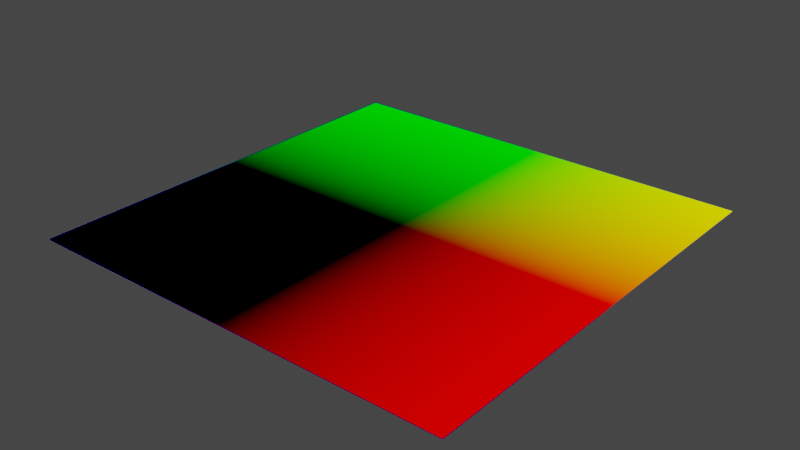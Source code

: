 # Source: road_cone.blend  (saved by Blender 2.83.20; exported with 4.5.12 LTS)
import bpy
from mathutils import Matrix  # noqa: F401  (used for matrix-valued properties, if any)

bpy.ops.wm.read_factory_settings(use_empty=True)
scene = bpy.context.scene
scene.name = 'Scene'

# ---- collections
col_collection = bpy.data.collections.new('Collection'); scene.collection.children.link(col_collection)

# ---- materials (node trees are filled in below, after node groups)
mat_cone = bpy.data.materials.new('cone')
mat_cone.displacement_method = 'BOTH'

# ---- material node trees
mat_cone.use_nodes = True; mat_cone.node_tree.nodes.clear()
_N = mat_cone.node_tree.nodes; _L = mat_cone.node_tree.links
n0 = _N.new('ShaderNodeOutputMaterial'); n0.name = 'Material Output'; n0.location = (300, 300)
n1 = _N.new('ShaderNodeEmission'); n1.name = 'Emission Viewer'; n1.location = (300, 340)
n1.label = 'Viewer'
n1.hide = True
n2 = _N.new('ShaderNodeTexCoord'); n2.name = 'Texture Coordinate'; n2.location = (-760, 242)
n3 = _N.new('ShaderNodeBsdfPrincipled'); n3.name = 'Principled BSDF'; n3.location = (-100, 197)
n3.distribution = 'GGX'
n3.subsurface_method = 'BURLEY'
n3.inputs[3].default_value = 1.45
n3.inputs[27].default_value = (0.0, 0.0, 0.0, 1.0)
n3.inputs[28].default_value = 1.0
_L.new(n1.outputs[0], n0.inputs[0])
_L.new(n2.outputs[3], n1.inputs[0])
n0.is_active_output = True

# ---- world
world_world = bpy.data.worlds.new('World'); scene.world = world_world
world_world.use_nodes = True; world_world.node_tree.nodes.clear()
_N = world_world.node_tree.nodes; _L = world_world.node_tree.links
n0 = _N.new('ShaderNodeOutputWorld'); n0.name = 'World Output'; n0.location = (300, 300)
n1 = _N.new('ShaderNodeBackground'); n1.name = 'Background'; n1.location = (10, 300)
n1.inputs[0].default_value = (0.05088, 0.05088, 0.05088, 1.0)
_L.new(n1.outputs[0], n0.inputs[0])
n0.is_active_output = True
world_world.color = (0.05088, 0.05088, 0.05088)
world_world.use_sun_shadow = False
world_world.sun_shadow_jitter_overblur = 0.0

# ---- meshes
me_plane = bpy.data.meshes.new('Plane')
me_plane.from_pydata([(-1.0, -1.0, 0.0), (1.0, -1.0, 0.0), (-1.0, 1.0, 0.0), (1.0, 1.0, 0.0)], [], [(0, 1, 3, 2)])
_uv = me_plane.uv_layers.new(name='UVMap')
_uv.uv.foreach_set('vector', [0.0, 0.0, 1.0, 0.0, 1.0, 1.0, 0.0, 1.0])
me_plane.materials.append(mat_cone)
me_plane.use_remesh_fix_poles = True
me_plane.use_remesh_preserve_attributes = False
me_plane.use_mirror_vertex_groups = False
me_plane.update()

# ---- objects
ob_plane = bpy.data.objects.new('Plane', me_plane)

# ---- transforms, parenting, visibility, modifiers, constraints
ob_plane.location = (0.0, 0.0, 0.0)
ob_plane.lineart.crease_threshold = 0.0
ob_plane.cycles.use_adaptive_subdivision = True
_m = ob_plane.modifiers.new('Subdivision', 'SUBSURF')
_m.uv_smooth = 'PRESERVE_CORNERS'
_m.subdivision_type = 'SIMPLE'

# ---- collection membership
col_collection.objects.link(ob_plane)

# ---- scene / render settings (as saved in the file)
scene.frame_start = 1; scene.frame_end = 250; scene.frame_set(1)
scene.render.engine = 'CYCLES'
scene.cycles.feature_set = 'EXPERIMENTAL'
scene.cycles.use_denoising = False
scene.cycles.samples = 128
scene.cycles.sampling_pattern = 'TABULATED_SOBOL'
scene.cycles.use_adaptive_sampling = False
scene.cycles.use_light_tree = False
scene.eevee.use_gtao = True
scene.eevee.use_raytracing = True
scene.view_settings.view_transform = 'Filmic'
bpy.context.view_layer.update()

# ---- added for rendering (the .blend has no active camera): camera
cam_auto = bpy.data.cameras.new('AutoCamera')
cam_auto.lens = 50.0
cam_auto.sensor_width = 36.0
cam_auto.clip_end = 1000.0
ob_auto_camera = bpy.data.objects.new('AutoCamera', cam_auto)
scene.collection.objects.link(ob_auto_camera)
ob_auto_camera.location = (2.61693, -3.14032, 2.09354)
ob_auto_camera.rotation_euler = (1.09748, -7.21219e-08, 0.694738)
scene.camera = ob_auto_camera
bpy.context.view_layer.update()
